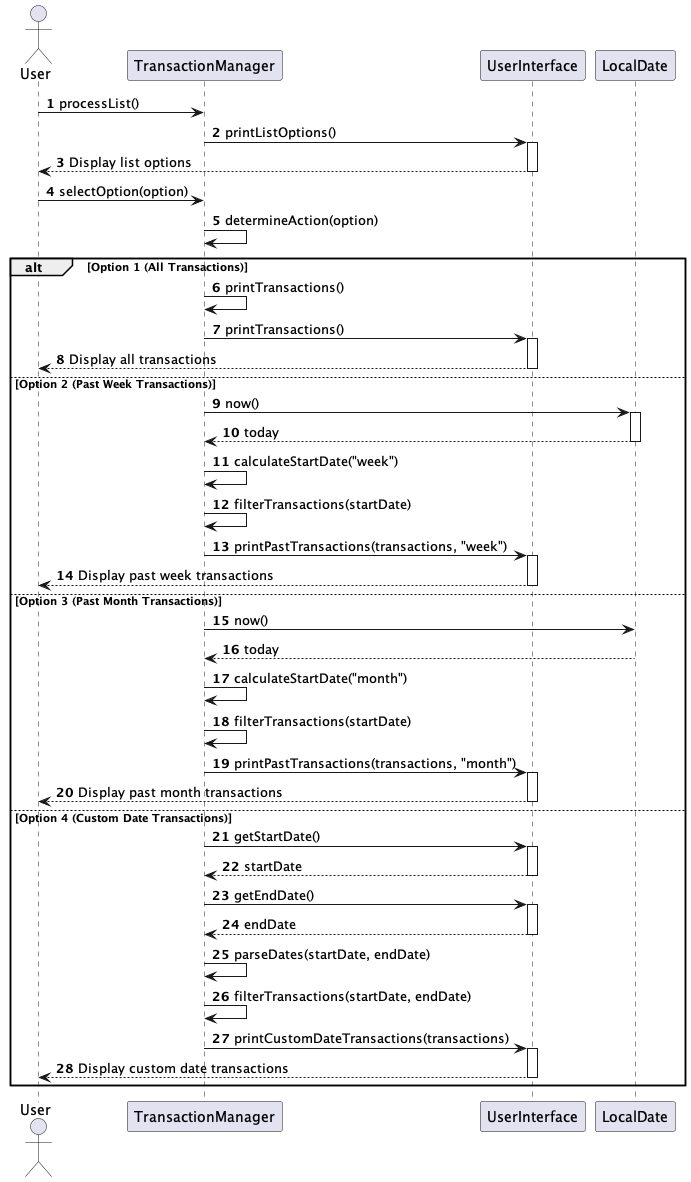

The diagram above was rendered by PlantUML. Its source (embedded in the PNG):
@startuml
'https://plantuml.com/sequence-diagram

autonumber

actor User
participant "TransactionManager" as TM
participant "UserInterface" as UI
participant "LocalDate" as LD

User -> TM: processList()
TM -> UI: printListOptions()
activate UI
UI --> User: Display list options
deactivate UI
User -> TM: selectOption(option)
TM -> TM: determineAction(option)

alt Option 1 (All Transactions)
    TM -> TM: printTransactions()
    TM -> UI: printTransactions()
    activate UI
    UI --> User: Display all transactions
    deactivate UI
else Option 2 (Past Week Transactions)
    TM -> LD: now()
    activate LD
    LD --> TM: today
    deactivate LD
    TM -> TM: calculateStartDate("week")
    TM -> TM: filterTransactions(startDate)
    TM -> UI: printPastTransactions(transactions, "week")
    activate UI
    UI --> User: Display past week transactions
    deactivate UI
else Option 3 (Past Month Transactions)
    TM -> LD: now()
    LD --> TM: today
    TM -> TM: calculateStartDate("month")
    TM -> TM: filterTransactions(startDate)
    TM -> UI: printPastTransactions(transactions, "month")
    activate UI
    UI --> User: Display past month transactions
    deactivate UI
else Option 4 (Custom Date Transactions)
    TM -> UI: getStartDate()
    activate UI
    UI --> TM: startDate
    deactivate UI
    TM -> UI: getEndDate()
    activate UI
    UI --> TM: endDate
    deactivate UI
    TM -> TM: parseDates(startDate, endDate)
    TM -> TM: filterTransactions(startDate, endDate)
    TM -> UI: printCustomDateTransactions(transactions)
    activate UI
    UI --> User: Display custom date transactions
    deactivate UI
end
@enduml